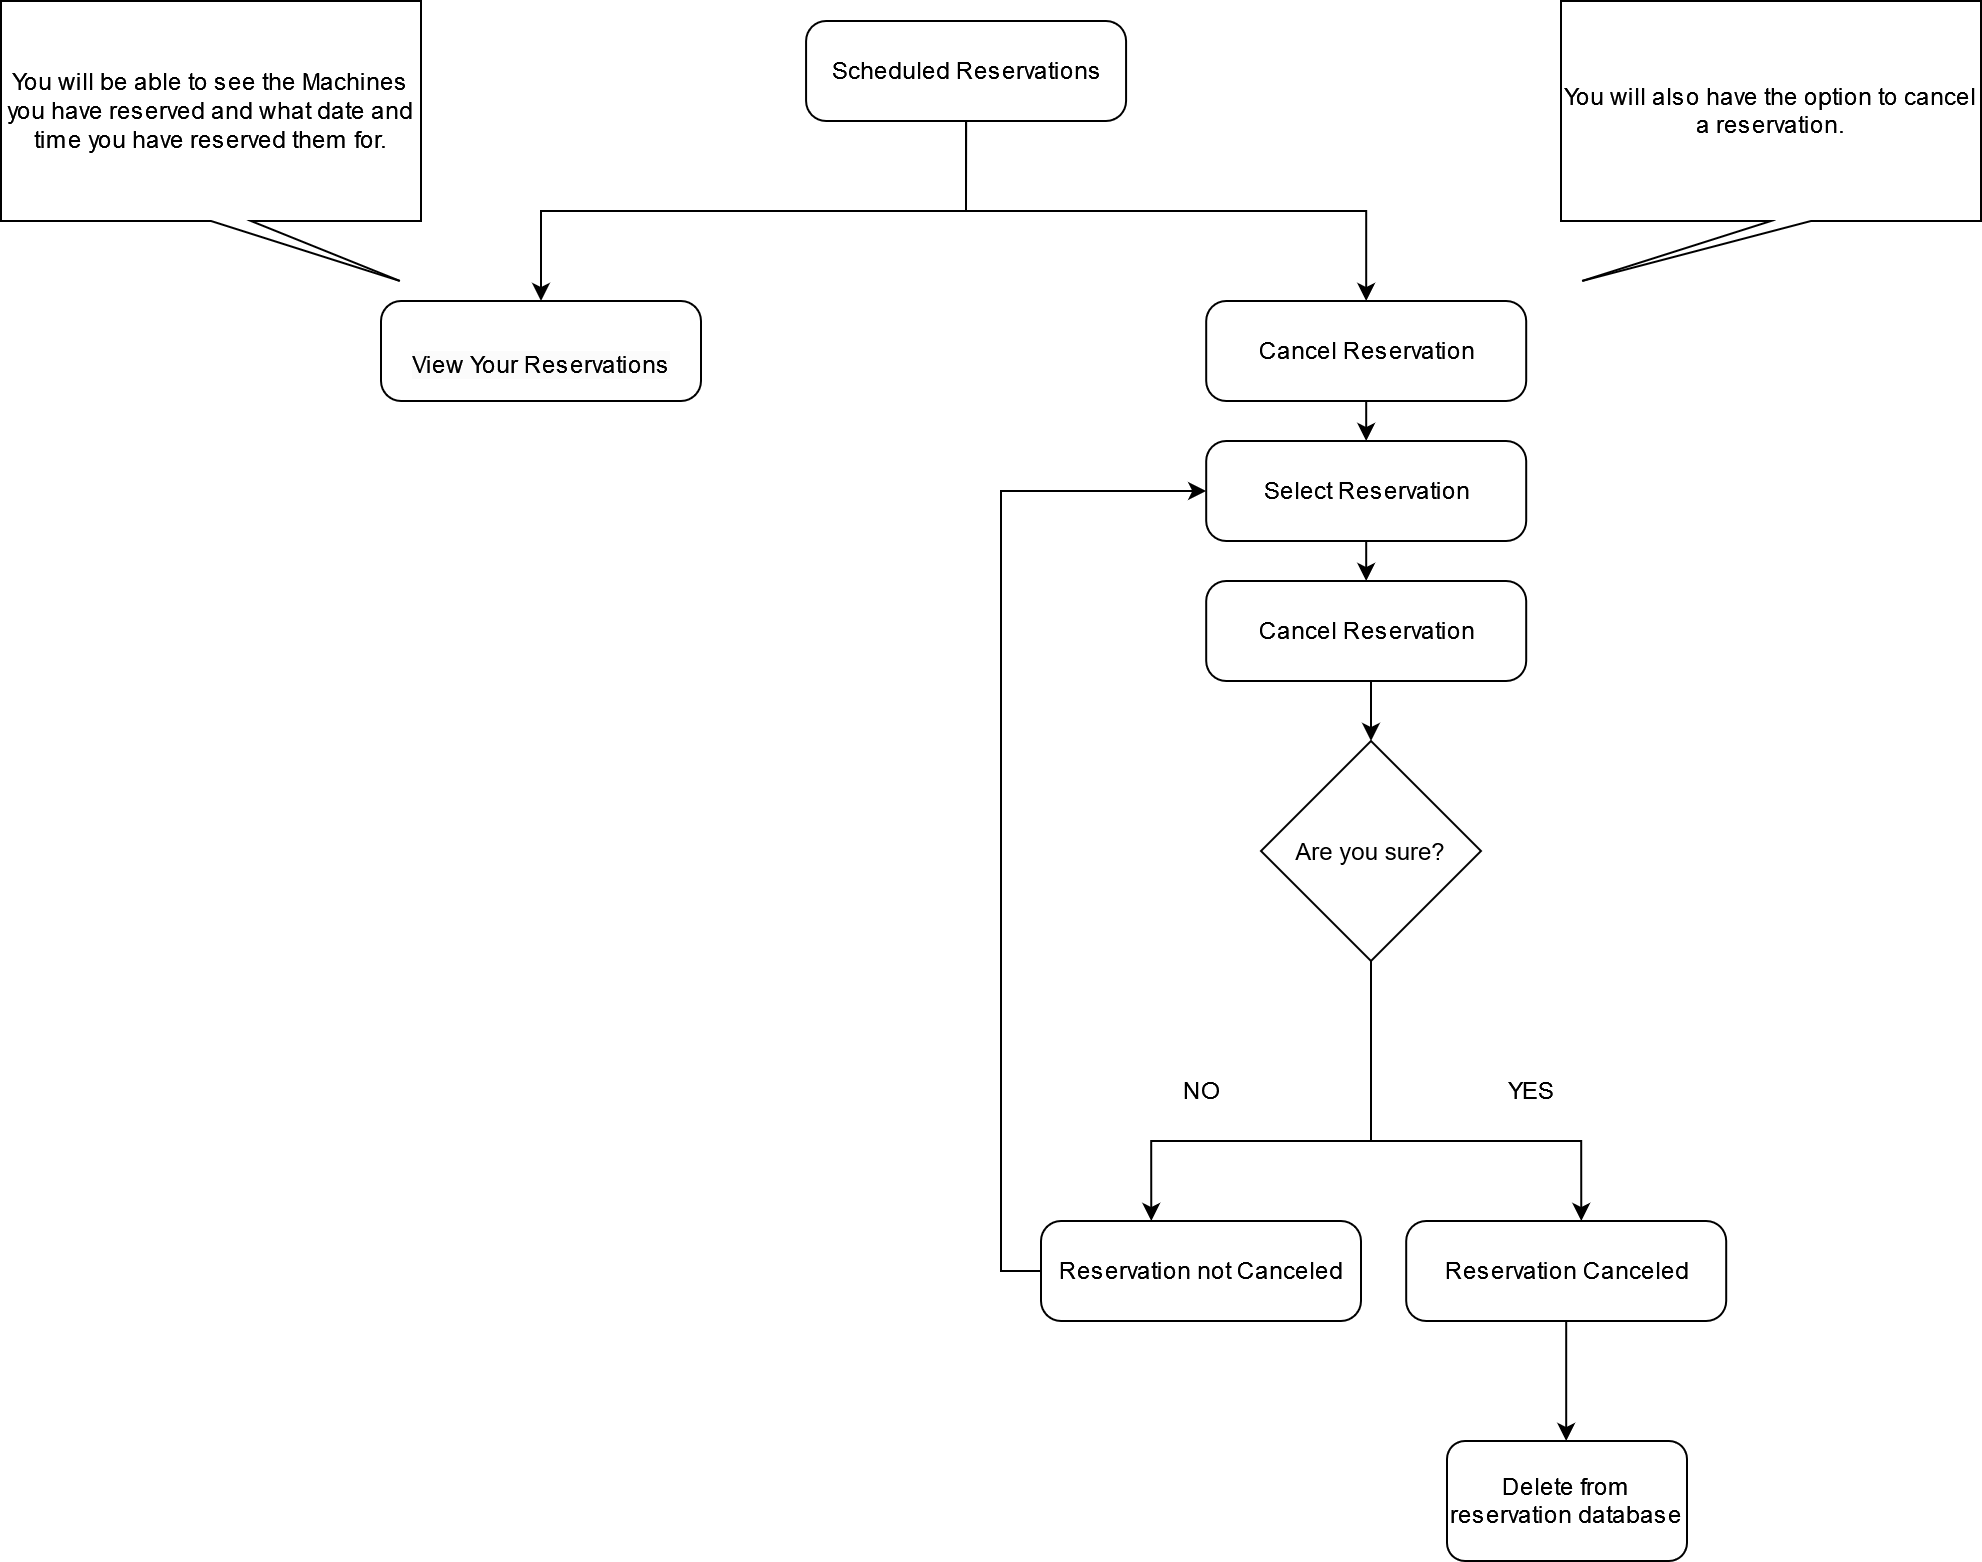

The diagram above was exported from draw.io. Its source (the exported page's mxGraphModel, read from the mxfile embedded in the PNG):
<mxGraphModel dx="1434" dy="746" grid="1" gridSize="10" guides="1" tooltips="1" connect="1" arrows="1" fold="1" page="1" pageScale="1" pageWidth="850" pageHeight="1100" math="0" shadow="0">
  <root>
    <mxCell id="0" />
    <mxCell id="1" parent="0" />
    <mxCell id="8ilrW4dfwKS73eKpjwgb-1" style="edgeStyle=orthogonalEdgeStyle;rounded=0;orthogonalLoop=1;jettySize=auto;html=1;exitX=0.5;exitY=1;exitDx=0;exitDy=0;entryX=0.5;entryY=0;entryDx=0;entryDy=0;" parent="1" source="8ilrW4dfwKS73eKpjwgb-3" target="8ilrW4dfwKS73eKpjwgb-6" edge="1">
      <mxGeometry relative="1" as="geometry">
        <mxPoint x="200" y="200" as="targetPoint" />
      </mxGeometry>
    </mxCell>
    <mxCell id="8ilrW4dfwKS73eKpjwgb-2" style="edgeStyle=orthogonalEdgeStyle;rounded=0;orthogonalLoop=1;jettySize=auto;html=1;exitX=0.5;exitY=1;exitDx=0;exitDy=0;entryX=0.5;entryY=0;entryDx=0;entryDy=0;" parent="1" source="8ilrW4dfwKS73eKpjwgb-3" target="8ilrW4dfwKS73eKpjwgb-5" edge="1">
      <mxGeometry relative="1" as="geometry">
        <mxPoint x="700" y="190" as="targetPoint" />
      </mxGeometry>
    </mxCell>
    <mxCell id="8ilrW4dfwKS73eKpjwgb-3" value="Scheduled Reservations" style="html=1;dashed=0;rounded=1;absoluteArcSize=1;arcSize=20;verticalAlign=middle;align=center;" parent="1" vertex="1">
      <mxGeometry x="422.5399999999999" y="100" width="160" height="50" as="geometry" />
    </mxCell>
    <mxCell id="8ilrW4dfwKS73eKpjwgb-4" style="edgeStyle=orthogonalEdgeStyle;rounded=0;orthogonalLoop=1;jettySize=auto;html=1;exitX=0.5;exitY=1;exitDx=0;exitDy=0;entryX=0.5;entryY=0;entryDx=0;entryDy=0;" edge="1" parent="1" source="8ilrW4dfwKS73eKpjwgb-5" target="8ilrW4dfwKS73eKpjwgb-9">
      <mxGeometry relative="1" as="geometry" />
    </mxCell>
    <mxCell id="8ilrW4dfwKS73eKpjwgb-5" value="Cancel Reservation" style="html=1;dashed=0;rounded=1;absoluteArcSize=1;arcSize=20;verticalAlign=middle;align=center;" vertex="1" parent="1">
      <mxGeometry x="622.5999999999999" y="240" width="160" height="50" as="geometry" />
    </mxCell>
    <mxCell id="8ilrW4dfwKS73eKpjwgb-6" value="&lt;br&gt;&lt;span style=&quot;color: rgb(0, 0, 0); font-family: Helvetica; font-size: 12px; font-style: normal; font-variant-ligatures: normal; font-variant-caps: normal; font-weight: 400; letter-spacing: normal; orphans: 2; text-align: center; text-indent: 0px; text-transform: none; widows: 2; word-spacing: 0px; -webkit-text-stroke-width: 0px; background-color: rgb(251, 251, 251); text-decoration-thickness: initial; text-decoration-style: initial; text-decoration-color: initial; float: none; display: inline !important;&quot;&gt;View Your Reservations&lt;/span&gt;&lt;br&gt;" style="html=1;dashed=0;rounded=1;absoluteArcSize=1;arcSize=20;verticalAlign=middle;align=center;" parent="1" vertex="1">
      <mxGeometry x="209.99999999999994" y="240" width="160" height="50" as="geometry" />
    </mxCell>
    <mxCell id="8ilrW4dfwKS73eKpjwgb-8" style="edgeStyle=orthogonalEdgeStyle;rounded=0;orthogonalLoop=1;jettySize=auto;html=1;exitX=0.5;exitY=1;exitDx=0;exitDy=0;entryX=0.5;entryY=0;entryDx=0;entryDy=0;" edge="1" parent="1" source="8ilrW4dfwKS73eKpjwgb-9" target="8ilrW4dfwKS73eKpjwgb-11">
      <mxGeometry relative="1" as="geometry" />
    </mxCell>
    <mxCell id="8ilrW4dfwKS73eKpjwgb-9" value="Select Reservation" style="html=1;dashed=0;rounded=1;absoluteArcSize=1;arcSize=20;verticalAlign=middle;align=center;" vertex="1" parent="1">
      <mxGeometry x="622.5999999999999" y="310" width="160" height="50" as="geometry" />
    </mxCell>
    <mxCell id="8ilrW4dfwKS73eKpjwgb-10" style="edgeStyle=orthogonalEdgeStyle;rounded=0;orthogonalLoop=1;jettySize=auto;html=1;exitX=0.5;exitY=1;exitDx=0;exitDy=0;entryX=0.5;entryY=0;entryDx=0;entryDy=0;" edge="1" parent="1" source="8ilrW4dfwKS73eKpjwgb-11" target="8ilrW4dfwKS73eKpjwgb-14">
      <mxGeometry relative="1" as="geometry" />
    </mxCell>
    <mxCell id="8ilrW4dfwKS73eKpjwgb-11" value="Cancel Reservation" style="html=1;dashed=0;rounded=1;absoluteArcSize=1;arcSize=20;verticalAlign=middle;align=center;" vertex="1" parent="1">
      <mxGeometry x="622.5999999999999" y="380" width="160" height="50" as="geometry" />
    </mxCell>
    <mxCell id="8ilrW4dfwKS73eKpjwgb-12" style="edgeStyle=orthogonalEdgeStyle;rounded=0;orthogonalLoop=1;jettySize=auto;html=1;exitX=0.5;exitY=1;exitDx=0;exitDy=0;" edge="1" parent="1" source="8ilrW4dfwKS73eKpjwgb-14">
      <mxGeometry relative="1" as="geometry">
        <Array as="points">
          <mxPoint x="705" y="660" />
          <mxPoint x="595" y="660" />
        </Array>
        <mxPoint x="595.1399999999999" y="700" as="targetPoint" />
      </mxGeometry>
    </mxCell>
    <mxCell id="8ilrW4dfwKS73eKpjwgb-13" style="edgeStyle=orthogonalEdgeStyle;rounded=0;orthogonalLoop=1;jettySize=auto;html=1;exitX=0.5;exitY=1;exitDx=0;exitDy=0;entryX=0.5;entryY=0;entryDx=0;entryDy=0;" edge="1" parent="1" source="8ilrW4dfwKS73eKpjwgb-14">
      <mxGeometry relative="1" as="geometry">
        <Array as="points">
          <mxPoint x="705" y="660" />
          <mxPoint x="810" y="660" />
        </Array>
        <mxPoint x="810.1399999999999" y="700" as="targetPoint" />
      </mxGeometry>
    </mxCell>
    <mxCell id="8ilrW4dfwKS73eKpjwgb-14" value="Are you sure?" style="rhombus;" vertex="1" parent="1">
      <mxGeometry x="650" y="460" width="110" height="110" as="geometry" />
    </mxCell>
    <mxCell id="8ilrW4dfwKS73eKpjwgb-15" value="YES" style="text;html=1;align=center;verticalAlign=middle;resizable=0;points=[];autosize=1;strokeColor=none;fillColor=none;" vertex="1" parent="1">
      <mxGeometry x="760" y="620" width="50" height="30" as="geometry" />
    </mxCell>
    <mxCell id="8ilrW4dfwKS73eKpjwgb-16" value="NO" style="text;html=1;align=center;verticalAlign=middle;resizable=0;points=[];autosize=1;strokeColor=none;fillColor=none;" vertex="1" parent="1">
      <mxGeometry x="600" y="620" width="40" height="30" as="geometry" />
    </mxCell>
    <mxCell id="8ilrW4dfwKS73eKpjwgb-17" style="edgeStyle=orthogonalEdgeStyle;rounded=0;orthogonalLoop=1;jettySize=auto;html=1;exitX=0;exitY=0.5;exitDx=0;exitDy=0;entryX=0;entryY=0.5;entryDx=0;entryDy=0;" edge="1" parent="1" source="8ilrW4dfwKS73eKpjwgb-18" target="8ilrW4dfwKS73eKpjwgb-9">
      <mxGeometry relative="1" as="geometry" />
    </mxCell>
    <mxCell id="8ilrW4dfwKS73eKpjwgb-18" value="Reservation not Canceled" style="html=1;dashed=0;rounded=1;absoluteArcSize=1;arcSize=20;verticalAlign=middle;align=center;" vertex="1" parent="1">
      <mxGeometry x="540" y="700" width="160" height="50" as="geometry" />
    </mxCell>
    <mxCell id="8_BLP2pqC2L1rkkrLWHH-1" style="edgeStyle=orthogonalEdgeStyle;rounded=0;orthogonalLoop=1;jettySize=auto;html=1;fontSize=12;fontColor=#000000;" edge="1" parent="1" source="8ilrW4dfwKS73eKpjwgb-19">
      <mxGeometry relative="1" as="geometry">
        <mxPoint x="802.5999999999999" y="810" as="targetPoint" />
      </mxGeometry>
    </mxCell>
    <mxCell id="8ilrW4dfwKS73eKpjwgb-19" value="Reservation Canceled" style="html=1;dashed=0;rounded=1;absoluteArcSize=1;arcSize=20;verticalAlign=middle;align=center;" vertex="1" parent="1">
      <mxGeometry x="722.5999999999999" y="700" width="160" height="50" as="geometry" />
    </mxCell>
    <mxCell id="-0lN-OX0HwkxSZdz4DN7-2" value="You will be able to see the Machines you have reserved and what date and time you have reserved them for." style="shape=callout;whiteSpace=wrap;html=1;perimeter=calloutPerimeter;position2=0.95;" parent="1" vertex="1">
      <mxGeometry x="20" y="90" width="210" height="140" as="geometry" />
    </mxCell>
    <mxCell id="upSREHk8tK8JM4wh8KoH-1" value="You will also have the option to cancel a reservation." style="shape=callout;whiteSpace=wrap;html=1;perimeter=calloutPerimeter;position2=0.05;" vertex="1" parent="1">
      <mxGeometry x="800" y="90" width="210" height="140" as="geometry" />
    </mxCell>
    <mxCell id="8_BLP2pqC2L1rkkrLWHH-2" value="Delete from reservation database" style="rounded=1;whiteSpace=wrap;html=1;fontSize=12;fontColor=#000000;" vertex="1" parent="1">
      <mxGeometry x="743" y="810" width="120" height="60" as="geometry" />
    </mxCell>
  </root>
</mxGraphModel>